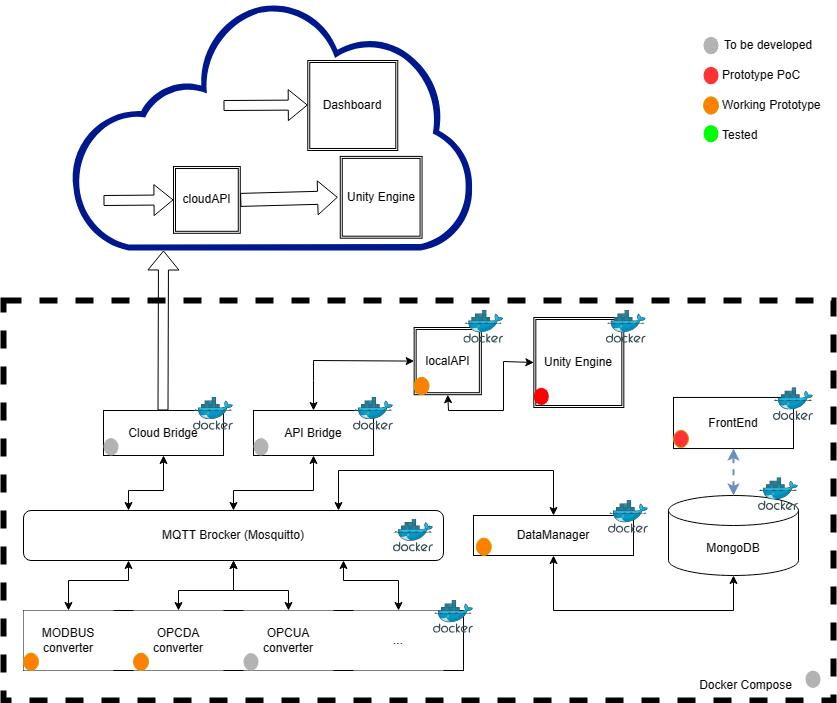

The diagram above was exported from draw.io. Its source (the exported page's mxGraphModel, read from the mxfile embedded in the PNG):
<mxGraphModel dx="1253" dy="1880" grid="1" gridSize="10" guides="1" tooltips="1" connect="1" arrows="1" fold="1" page="1" pageScale="1" pageWidth="827" pageHeight="1169" math="0" shadow="0">
  <root>
    <mxCell id="0" />
    <mxCell id="1" parent="0" />
    <mxCell id="7Npt1wdLBXmJ5ymIumH4-31" value="" style="rounded=0;whiteSpace=wrap;html=1;fillColor=none;dashed=1;strokeWidth=6;" parent="1" vertex="1">
      <mxGeometry x="10" y="220" width="830" height="400" as="geometry" />
    </mxCell>
    <mxCell id="4FtWLuwmcuxWjbDtP5bd-3" value="" style="rounded=0;whiteSpace=wrap;html=1;strokeColor=default;" parent="1" vertex="1">
      <mxGeometry x="30" y="530" width="440" height="60" as="geometry" />
    </mxCell>
    <mxCell id="7Npt1wdLBXmJ5ymIumH4-1" value="OPCDA converter" style="rounded=0;whiteSpace=wrap;html=1;strokeColor=none;" parent="1" vertex="1">
      <mxGeometry x="140" y="530" width="90" height="60" as="geometry" />
    </mxCell>
    <mxCell id="7Npt1wdLBXmJ5ymIumH4-3" value="MQTT Brocker (Mosquitto)" style="rounded=1;whiteSpace=wrap;html=1;" parent="1" vertex="1">
      <mxGeometry x="30" y="430" width="420" height="50" as="geometry" />
    </mxCell>
    <mxCell id="7Npt1wdLBXmJ5ymIumH4-4" value="MODBUS converter" style="rounded=0;whiteSpace=wrap;html=1;strokeColor=none;" parent="1" vertex="1">
      <mxGeometry x="30" y="530" width="90" height="60" as="geometry" />
    </mxCell>
    <mxCell id="7Npt1wdLBXmJ5ymIumH4-5" value="OPCUA converter" style="rounded=0;whiteSpace=wrap;html=1;strokeColor=none;" parent="1" vertex="1">
      <mxGeometry x="250" y="530" width="90" height="60" as="geometry" />
    </mxCell>
    <mxCell id="7Npt1wdLBXmJ5ymIumH4-6" value="..." style="rounded=0;whiteSpace=wrap;html=1;strokeColor=none;" parent="1" vertex="1">
      <mxGeometry x="360" y="530" width="90" height="60" as="geometry" />
    </mxCell>
    <mxCell id="7Npt1wdLBXmJ5ymIumH4-7" value="MongoDB" style="shape=cylinder3;whiteSpace=wrap;html=1;boundedLbl=1;backgroundOutline=1;size=15;" parent="1" vertex="1">
      <mxGeometry x="675" y="415" width="130" height="80" as="geometry" />
    </mxCell>
    <mxCell id="7Npt1wdLBXmJ5ymIumH4-9" value="Cloud Bridge" style="rounded=0;whiteSpace=wrap;html=1;" parent="1" vertex="1">
      <mxGeometry x="110" y="330" width="120" height="45" as="geometry" />
    </mxCell>
    <mxCell id="7Npt1wdLBXmJ5ymIumH4-10" value="DataManager" style="rounded=0;whiteSpace=wrap;html=1;" parent="1" vertex="1">
      <mxGeometry x="480" y="435" width="160" height="40" as="geometry" />
    </mxCell>
    <mxCell id="7Npt1wdLBXmJ5ymIumH4-13" value="" style="image;sketch=0;aspect=fixed;html=1;points=[];align=center;fontSize=12;image=img/lib/mscae/Docker.svg;" parent="1" vertex="1">
      <mxGeometry x="400" y="438.6" width="40" height="32.8" as="geometry" />
    </mxCell>
    <mxCell id="7Npt1wdLBXmJ5ymIumH4-17" value="" style="image;sketch=0;aspect=fixed;html=1;points=[];align=center;fontSize=12;image=img/lib/mscae/Docker.svg;" parent="1" vertex="1">
      <mxGeometry x="200" y="316.95" width="40" height="32.8" as="geometry" />
    </mxCell>
    <mxCell id="7Npt1wdLBXmJ5ymIumH4-18" value="" style="image;sketch=0;aspect=fixed;html=1;points=[];align=center;fontSize=12;image=img/lib/mscae/Docker.svg;" parent="1" vertex="1">
      <mxGeometry x="765" y="397.2" width="40" height="32.8" as="geometry" />
    </mxCell>
    <mxCell id="7Npt1wdLBXmJ5ymIumH4-19" value="" style="image;sketch=0;aspect=fixed;html=1;points=[];align=center;fontSize=12;image=img/lib/mscae/Docker.svg;" parent="1" vertex="1">
      <mxGeometry x="615" y="420" width="40" height="32.8" as="geometry" />
    </mxCell>
    <mxCell id="7Npt1wdLBXmJ5ymIumH4-20" value="" style="sketch=0;aspect=fixed;pointerEvents=1;shadow=0;dashed=0;html=1;strokeColor=none;labelPosition=center;verticalLabelPosition=bottom;verticalAlign=top;align=center;fillColor=#00188D;shape=mxgraph.mscae.enterprise.internet_hollow" parent="1" vertex="1">
      <mxGeometry x="76.77" y="-80" width="403.23" height="250" as="geometry" />
    </mxCell>
    <mxCell id="7Npt1wdLBXmJ5ymIumH4-24" value="FrontEnd" style="rounded=0;whiteSpace=wrap;html=1;" parent="1" vertex="1">
      <mxGeometry x="680" y="316.95" width="120" height="51.1" as="geometry" />
    </mxCell>
    <mxCell id="7Npt1wdLBXmJ5ymIumH4-25" value="" style="image;sketch=0;aspect=fixed;html=1;points=[];align=center;fontSize=12;image=img/lib/mscae/Docker.svg;" parent="1" vertex="1">
      <mxGeometry x="780" y="307.2" width="40" height="32.8" as="geometry" />
    </mxCell>
    <mxCell id="7Npt1wdLBXmJ5ymIumH4-26" value="Dashboard" style="shape=ext;double=1;whiteSpace=wrap;html=1;aspect=fixed;" parent="1" vertex="1">
      <mxGeometry x="314.27" y="-20" width="90" height="90" as="geometry" />
    </mxCell>
    <mxCell id="7Npt1wdLBXmJ5ymIumH4-27" value="Unity Engine" style="shape=ext;double=1;whiteSpace=wrap;html=1;aspect=fixed;" parent="1" vertex="1">
      <mxGeometry x="346.77" y="75.9" width="81.8" height="81.8" as="geometry" />
    </mxCell>
    <mxCell id="7Npt1wdLBXmJ5ymIumH4-28" value="" style="shape=flexArrow;endArrow=classic;html=1;rounded=0;entryX=0;entryY=0.5;entryDx=0;entryDy=0;" parent="1" target="7kdsMO98y5sn18G8m-w_-2" edge="1">
      <mxGeometry width="50" height="50" relative="1" as="geometry">
        <mxPoint x="110" y="120" as="sourcePoint" />
        <mxPoint x="211.77" y="61.8" as="targetPoint" />
      </mxGeometry>
    </mxCell>
    <mxCell id="7Npt1wdLBXmJ5ymIumH4-29" value="" style="shape=flexArrow;endArrow=classic;html=1;rounded=0;entryX=0;entryY=0.5;entryDx=0;entryDy=0;" parent="1" edge="1">
      <mxGeometry width="50" height="50" relative="1" as="geometry">
        <mxPoint x="230" y="25" as="sourcePoint" />
        <mxPoint x="314.27000000000004" y="24.519999999999996" as="targetPoint" />
      </mxGeometry>
    </mxCell>
    <mxCell id="7Npt1wdLBXmJ5ymIumH4-33" value="" style="endArrow=classic;startArrow=classic;html=1;rounded=0;exitX=0.5;exitY=0;exitDx=0;exitDy=0;" parent="1" source="7Npt1wdLBXmJ5ymIumH4-6" edge="1">
      <mxGeometry width="50" height="50" relative="1" as="geometry">
        <mxPoint x="390" y="520" as="sourcePoint" />
        <mxPoint x="350" y="480" as="targetPoint" />
        <Array as="points">
          <mxPoint x="405" y="500" />
          <mxPoint x="350" y="500" />
        </Array>
      </mxGeometry>
    </mxCell>
    <mxCell id="7Npt1wdLBXmJ5ymIumH4-34" value="" style="endArrow=classic;startArrow=classic;html=1;rounded=0;exitX=0.5;exitY=0;exitDx=0;exitDy=0;entryX=0.5;entryY=1;entryDx=0;entryDy=0;" parent="1" source="7Npt1wdLBXmJ5ymIumH4-1" target="7Npt1wdLBXmJ5ymIumH4-3" edge="1">
      <mxGeometry width="50" height="50" relative="1" as="geometry">
        <mxPoint x="415" y="540" as="sourcePoint" />
        <mxPoint x="360" y="490" as="targetPoint" />
        <Array as="points">
          <mxPoint x="185" y="510" />
          <mxPoint x="240" y="510" />
        </Array>
      </mxGeometry>
    </mxCell>
    <mxCell id="7Npt1wdLBXmJ5ymIumH4-35" value="" style="endArrow=classic;startArrow=classic;html=1;rounded=0;exitX=0.5;exitY=0;exitDx=0;exitDy=0;entryX=0.5;entryY=1;entryDx=0;entryDy=0;" parent="1" source="7Npt1wdLBXmJ5ymIumH4-5" target="7Npt1wdLBXmJ5ymIumH4-3" edge="1">
      <mxGeometry width="50" height="50" relative="1" as="geometry">
        <mxPoint x="300" y="530" as="sourcePoint" />
        <mxPoint x="250" y="480" as="targetPoint" />
        <Array as="points">
          <mxPoint x="295" y="510" />
          <mxPoint x="240" y="510" />
        </Array>
      </mxGeometry>
    </mxCell>
    <mxCell id="7Npt1wdLBXmJ5ymIumH4-36" value="" style="endArrow=classic;startArrow=classic;html=1;rounded=0;exitX=0.5;exitY=0;exitDx=0;exitDy=0;entryX=0.25;entryY=1;entryDx=0;entryDy=0;" parent="1" source="7Npt1wdLBXmJ5ymIumH4-4" target="7Npt1wdLBXmJ5ymIumH4-3" edge="1">
      <mxGeometry width="50" height="50" relative="1" as="geometry">
        <mxPoint x="435" y="560" as="sourcePoint" />
        <mxPoint x="380" y="510" as="targetPoint" />
        <Array as="points">
          <mxPoint x="75" y="500" />
          <mxPoint x="135" y="500" />
        </Array>
      </mxGeometry>
    </mxCell>
    <mxCell id="7Npt1wdLBXmJ5ymIumH4-37" value="" style="endArrow=classic;startArrow=classic;html=1;rounded=0;entryX=0.25;entryY=0;entryDx=0;entryDy=0;exitX=0.5;exitY=1;exitDx=0;exitDy=0;" parent="1" source="7Npt1wdLBXmJ5ymIumH4-9" target="7Npt1wdLBXmJ5ymIumH4-3" edge="1">
      <mxGeometry width="50" height="50" relative="1" as="geometry">
        <mxPoint x="85" y="540" as="sourcePoint" />
        <mxPoint x="145" y="490" as="targetPoint" />
        <Array as="points">
          <mxPoint x="170" y="410" />
          <mxPoint x="135" y="410" />
        </Array>
      </mxGeometry>
    </mxCell>
    <mxCell id="7Npt1wdLBXmJ5ymIumH4-39" value="" style="endArrow=classic;startArrow=classic;html=1;rounded=0;entryX=0.5;entryY=1;entryDx=0;entryDy=0;dashed=1;strokeWidth=2;fillColor=#dae8fc;strokeColor=#6c8ebf;exitX=0.5;exitY=0;exitDx=0;exitDy=0;exitPerimeter=0;" parent="1" source="7Npt1wdLBXmJ5ymIumH4-7" target="7Npt1wdLBXmJ5ymIumH4-24" edge="1">
      <mxGeometry width="50" height="50" relative="1" as="geometry">
        <mxPoint x="355" y="440" as="sourcePoint" />
        <mxPoint x="390" y="374" as="targetPoint" />
      </mxGeometry>
    </mxCell>
    <mxCell id="7Npt1wdLBXmJ5ymIumH4-42" value="" style="endArrow=classic;startArrow=classic;html=1;rounded=0;exitX=0.5;exitY=0;exitDx=0;exitDy=0;entryX=0.75;entryY=0;entryDx=0;entryDy=0;" parent="1" source="7Npt1wdLBXmJ5ymIumH4-10" target="7Npt1wdLBXmJ5ymIumH4-3" edge="1">
      <mxGeometry width="50" height="50" relative="1" as="geometry">
        <mxPoint x="630" y="450" as="sourcePoint" />
        <mxPoint x="460" y="465" as="targetPoint" />
        <Array as="points">
          <mxPoint x="560" y="390" />
          <mxPoint x="345" y="390" />
        </Array>
      </mxGeometry>
    </mxCell>
    <mxCell id="7Npt1wdLBXmJ5ymIumH4-43" value="" style="shape=flexArrow;endArrow=classic;html=1;rounded=0;" parent="1" edge="1">
      <mxGeometry width="50" height="50" relative="1" as="geometry">
        <mxPoint x="169.5" y="330" as="sourcePoint" />
        <mxPoint x="170" y="170" as="targetPoint" />
      </mxGeometry>
    </mxCell>
    <mxCell id="7Npt1wdLBXmJ5ymIumH4-44" value="Docker Compose" style="text;html=1;strokeColor=none;fillColor=none;align=center;verticalAlign=middle;whiteSpace=wrap;rounded=0;" parent="1" vertex="1">
      <mxGeometry x="700" y="590" width="105" height="30" as="geometry" />
    </mxCell>
    <mxCell id="7kdsMO98y5sn18G8m-w_-2" value="cloudAPI" style="shape=ext;double=1;whiteSpace=wrap;html=1;aspect=fixed;" parent="1" vertex="1">
      <mxGeometry x="180" y="86.03" width="66.77" height="66.77" as="geometry" />
    </mxCell>
    <mxCell id="7kdsMO98y5sn18G8m-w_-4" value="" style="shape=flexArrow;endArrow=classic;html=1;rounded=0;entryX=0;entryY=0.5;entryDx=0;entryDy=0;width=13;endSize=6.2;exitX=1;exitY=0.5;exitDx=0;exitDy=0;" parent="1" source="7kdsMO98y5sn18G8m-w_-2" edge="1">
      <mxGeometry width="50" height="50" relative="1" as="geometry">
        <mxPoint x="171.76999999999998" y="126.80000000000001" as="sourcePoint" />
        <mxPoint x="344.27" y="116.79999999999995" as="targetPoint" />
      </mxGeometry>
    </mxCell>
    <mxCell id="UQ5qbsGniW9rWeWsS5vU-2" value="" style="endArrow=classic;startArrow=classic;html=1;rounded=0;entryX=0.5;entryY=1;entryDx=0;entryDy=0;exitX=0.5;exitY=1;exitDx=0;exitDy=0;exitPerimeter=0;" parent="1" source="7Npt1wdLBXmJ5ymIumH4-7" target="7Npt1wdLBXmJ5ymIumH4-10" edge="1">
      <mxGeometry width="50" height="50" relative="1" as="geometry">
        <mxPoint x="560" y="545" as="sourcePoint" />
        <mxPoint x="610" y="495" as="targetPoint" />
        <Array as="points">
          <mxPoint x="740" y="530" />
          <mxPoint x="560" y="530" />
        </Array>
      </mxGeometry>
    </mxCell>
    <mxCell id="9k12AXy6tt7gyHXrd-Mn-1" value="API Bridge" style="rounded=0;whiteSpace=wrap;html=1;" parent="1" vertex="1">
      <mxGeometry x="260" y="330" width="120" height="45" as="geometry" />
    </mxCell>
    <mxCell id="9k12AXy6tt7gyHXrd-Mn-2" value="Unity Engine" style="shape=ext;double=1;whiteSpace=wrap;html=1;aspect=fixed;" parent="1" vertex="1">
      <mxGeometry x="540.33" y="237" width="90" height="90" as="geometry" />
    </mxCell>
    <mxCell id="9k12AXy6tt7gyHXrd-Mn-3" value="localAPI" style="shape=ext;double=1;whiteSpace=wrap;html=1;aspect=fixed;" parent="1" vertex="1">
      <mxGeometry x="420.65" y="247" width="67.2" height="67.2" as="geometry" />
    </mxCell>
    <mxCell id="9k12AXy6tt7gyHXrd-Mn-4" value="" style="endArrow=classic;startArrow=classic;html=1;rounded=0;entryX=0.5;entryY=0;entryDx=0;entryDy=0;exitX=0.5;exitY=1;exitDx=0;exitDy=0;" parent="1" source="9k12AXy6tt7gyHXrd-Mn-1" target="7Npt1wdLBXmJ5ymIumH4-3" edge="1">
      <mxGeometry width="50" height="50" relative="1" as="geometry">
        <mxPoint x="180" y="385" as="sourcePoint" />
        <mxPoint x="145" y="440" as="targetPoint" />
        <Array as="points">
          <mxPoint x="320" y="410" />
          <mxPoint x="240" y="410" />
        </Array>
      </mxGeometry>
    </mxCell>
    <mxCell id="9k12AXy6tt7gyHXrd-Mn-6" value="" style="endArrow=classic;startArrow=classic;html=1;rounded=0;entryX=0;entryY=0.5;entryDx=0;entryDy=0;exitX=0.5;exitY=0;exitDx=0;exitDy=0;" parent="1" source="9k12AXy6tt7gyHXrd-Mn-1" target="9k12AXy6tt7gyHXrd-Mn-3" edge="1">
      <mxGeometry width="50" height="50" relative="1" as="geometry">
        <mxPoint x="330" y="385" as="sourcePoint" />
        <mxPoint x="250" y="440" as="targetPoint" />
        <Array as="points">
          <mxPoint x="320" y="300" />
          <mxPoint x="320" y="280" />
        </Array>
      </mxGeometry>
    </mxCell>
    <mxCell id="9k12AXy6tt7gyHXrd-Mn-7" value="" style="endArrow=classic;startArrow=classic;html=1;rounded=0;entryX=0.5;entryY=1;entryDx=0;entryDy=0;exitX=0;exitY=0.5;exitDx=0;exitDy=0;" parent="1" source="9k12AXy6tt7gyHXrd-Mn-2" target="9k12AXy6tt7gyHXrd-Mn-3" edge="1">
      <mxGeometry width="50" height="50" relative="1" as="geometry">
        <mxPoint x="330" y="340" as="sourcePoint" />
        <mxPoint x="440" y="292" as="targetPoint" />
        <Array as="points">
          <mxPoint x="510" y="281" />
          <mxPoint x="510" y="330" />
          <mxPoint x="455" y="330" />
        </Array>
      </mxGeometry>
    </mxCell>
    <mxCell id="9k12AXy6tt7gyHXrd-Mn-8" value="" style="image;sketch=0;aspect=fixed;html=1;points=[];align=center;fontSize=12;image=img/lib/mscae/Docker.svg;" parent="1" vertex="1">
      <mxGeometry x="360" y="316.95" width="40" height="32.8" as="geometry" />
    </mxCell>
    <mxCell id="9k12AXy6tt7gyHXrd-Mn-9" value="" style="image;sketch=0;aspect=fixed;html=1;points=[];align=center;fontSize=12;image=img/lib/mscae/Docker.svg;" parent="1" vertex="1">
      <mxGeometry x="470.33" y="230" width="40" height="32.8" as="geometry" />
    </mxCell>
    <mxCell id="9k12AXy6tt7gyHXrd-Mn-11" value="" style="image;sketch=0;aspect=fixed;html=1;points=[];align=center;fontSize=12;image=img/lib/mscae/Docker.svg;" parent="1" vertex="1">
      <mxGeometry x="612.83" y="230" width="40" height="32.8" as="geometry" />
    </mxCell>
    <mxCell id="9k12AXy6tt7gyHXrd-Mn-14" value="" style="ellipse;whiteSpace=wrap;html=1;fillColor=#FF3333;strokeColor=#d79b00;" parent="1" vertex="1">
      <mxGeometry x="680" y="349.75" width="15" height="17.4" as="geometry" />
    </mxCell>
    <mxCell id="9k12AXy6tt7gyHXrd-Mn-15" value="" style="ellipse;whiteSpace=wrap;html=1;fillColor=#FF8000;strokeColor=#d79b00;" parent="1" vertex="1">
      <mxGeometry x="140" y="572.6000000000001" width="15" height="17.4" as="geometry" />
    </mxCell>
    <mxCell id="9k12AXy6tt7gyHXrd-Mn-16" value="" style="ellipse;whiteSpace=wrap;html=1;fillColor=#FF8000;strokeColor=#d79b00;" parent="1" vertex="1">
      <mxGeometry x="420.65" y="296.8" width="15" height="17.4" as="geometry" />
    </mxCell>
    <mxCell id="9k12AXy6tt7gyHXrd-Mn-18" value="" style="ellipse;whiteSpace=wrap;html=1;fillColor=#B3B3B3;strokeColor=none;" parent="1" vertex="1">
      <mxGeometry x="250" y="572.6" width="15" height="17.4" as="geometry" />
    </mxCell>
    <mxCell id="9k12AXy6tt7gyHXrd-Mn-20" value="" style="ellipse;whiteSpace=wrap;html=1;fillColor=#B3B3B3;strokeColor=none;" parent="1" vertex="1">
      <mxGeometry x="110" y="357.6" width="15" height="17.4" as="geometry" />
    </mxCell>
    <mxCell id="9k12AXy6tt7gyHXrd-Mn-21" value="" style="ellipse;whiteSpace=wrap;html=1;fillColor=#B3B3B3;strokeColor=none;" parent="1" vertex="1">
      <mxGeometry x="260" y="357.6" width="15" height="17.4" as="geometry" />
    </mxCell>
    <mxCell id="9k12AXy6tt7gyHXrd-Mn-22" value="" style="ellipse;whiteSpace=wrap;html=1;fillColor=#FF0000;strokeColor=none;" parent="1" vertex="1">
      <mxGeometry x="540.3299999999999" y="307.20000000000005" width="15" height="17.4" as="geometry" />
    </mxCell>
    <mxCell id="9k12AXy6tt7gyHXrd-Mn-28" value="" style="ellipse;whiteSpace=wrap;html=1;fillColor=#B3B3B3;strokeColor=none;" parent="1" vertex="1">
      <mxGeometry x="812" y="590" width="15" height="17.4" as="geometry" />
    </mxCell>
    <mxCell id="9k12AXy6tt7gyHXrd-Mn-31" value="To be developed" style="text;html=1;strokeColor=none;fillColor=none;align=center;verticalAlign=middle;whiteSpace=wrap;rounded=0;" parent="1" vertex="1">
      <mxGeometry x="725" y="-50" width="100" height="30" as="geometry" />
    </mxCell>
    <mxCell id="9k12AXy6tt7gyHXrd-Mn-32" value="Prototype PoC" style="text;html=1;strokeColor=none;fillColor=none;align=left;verticalAlign=middle;whiteSpace=wrap;rounded=0;" parent="1" vertex="1">
      <mxGeometry x="727" y="-20" width="100" height="30" as="geometry" />
    </mxCell>
    <mxCell id="9k12AXy6tt7gyHXrd-Mn-33" value="Working Prototype" style="text;html=1;strokeColor=none;fillColor=none;align=left;verticalAlign=middle;whiteSpace=wrap;rounded=0;" parent="1" vertex="1">
      <mxGeometry x="727" y="10" width="113" height="30" as="geometry" />
    </mxCell>
    <mxCell id="9k12AXy6tt7gyHXrd-Mn-34" value="Tested" style="text;html=1;strokeColor=none;fillColor=none;align=left;verticalAlign=middle;whiteSpace=wrap;rounded=0;" parent="1" vertex="1">
      <mxGeometry x="727" y="40" width="100" height="30" as="geometry" />
    </mxCell>
    <mxCell id="9k12AXy6tt7gyHXrd-Mn-35" value="" style="ellipse;whiteSpace=wrap;html=1;fillColor=#FF8000;strokeColor=#d79b00;" parent="1" vertex="1">
      <mxGeometry x="710" y="16.30000000000014" width="15" height="17.4" as="geometry" />
    </mxCell>
    <mxCell id="9k12AXy6tt7gyHXrd-Mn-36" value="" style="ellipse;whiteSpace=wrap;html=1;fillColor=#FF3333;strokeColor=none;" parent="1" vertex="1">
      <mxGeometry x="710" y="-13.699999999999989" width="15" height="17.4" as="geometry" />
    </mxCell>
    <mxCell id="9k12AXy6tt7gyHXrd-Mn-37" value="" style="ellipse;whiteSpace=wrap;html=1;fillColor=#B3B3B3;strokeColor=none;" parent="1" vertex="1">
      <mxGeometry x="710" y="-43.69999999999999" width="15" height="17.4" as="geometry" />
    </mxCell>
    <mxCell id="9k12AXy6tt7gyHXrd-Mn-38" value="" style="ellipse;whiteSpace=wrap;html=1;fillColor=#00FF00;strokeColor=none;" parent="1" vertex="1">
      <mxGeometry x="710" y="44.400000000000006" width="15" height="17.4" as="geometry" />
    </mxCell>
    <mxCell id="7Npt1wdLBXmJ5ymIumH4-14" value="" style="image;sketch=0;aspect=fixed;html=1;points=[];align=center;fontSize=12;image=img/lib/mscae/Docker.svg;" parent="1" vertex="1">
      <mxGeometry x="440" y="520" width="40" height="32.8" as="geometry" />
    </mxCell>
    <mxCell id="uPCEE13zxq_W2chEDOYB-1" value="" style="ellipse;whiteSpace=wrap;html=1;fillColor=#FF8000;strokeColor=#d79b00;" vertex="1" parent="1">
      <mxGeometry x="30" y="572.6000000000001" width="15" height="17.4" as="geometry" />
    </mxCell>
    <mxCell id="uPCEE13zxq_W2chEDOYB-2" value="" style="ellipse;whiteSpace=wrap;html=1;fillColor=#FF8000;strokeColor=#d79b00;" vertex="1" parent="1">
      <mxGeometry x="482.83" y="457.60000000000014" width="15" height="17.4" as="geometry" />
    </mxCell>
  </root>
</mxGraphModel>